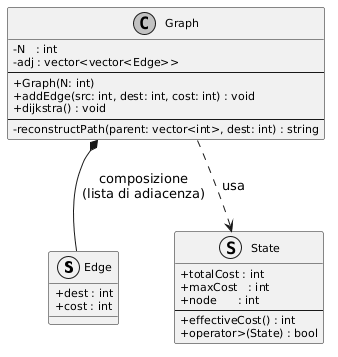

The diagram above was rendered by PlantUML. Its source (embedded in the PNG):
@startuml
skinparam classAttributeIconSize 0
skinparam monochrome true
skinparam shadowing false
skinparam classFontSize 12
skinparam classAttributeFontSize 11

struct Edge {
    + dest : int
    + cost : int
}

struct State {
    + totalCost : int
    + maxCost   : int
    + node      : int
    --
    + effectiveCost() : int
    + operator>(State) : bool
}

class Graph {
    - N   : int
    - adj : vector<vector<Edge>>
    --
    + Graph(N: int)
    + addEdge(src: int, dest: int, cost: int) : void
    + dijkstra() : void
    --
    - reconstructPath(parent: vector<int>, dest: int) : string
}

Graph *-- Edge : composizione\n(lista di adiacenza)
Graph ..> State : usa
@enduml